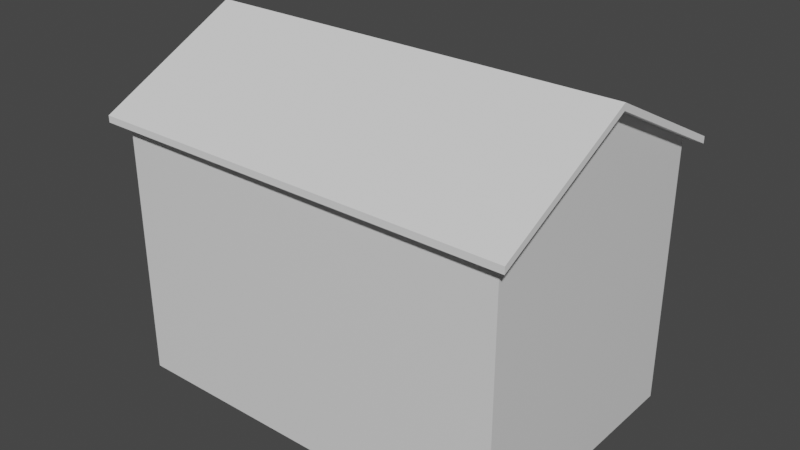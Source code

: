 # Source: Hut.blend  (saved by Blender 3.2.14; exported with 4.5.12 LTS)
import bpy
from mathutils import Matrix  # noqa: F401  (used for matrix-valued properties, if any)

bpy.ops.wm.read_factory_settings(use_empty=True)
scene = bpy.context.scene
scene.name = 'Scene'

# ---- materials (node trees are filled in below, after node groups)
mat_material = bpy.data.materials.new('Material')
mat_material.alpha_threshold = 0.0
mat_material.use_transparent_shadow = False
mat_material.line_color = (0.0, 0.0, 0.0, 1.0)

# ---- material node trees
mat_material.use_nodes = True; mat_material.node_tree.nodes.clear()
_N = mat_material.node_tree.nodes; _L = mat_material.node_tree.links
n0 = _N.new('ShaderNodeOutputMaterial'); n0.name = 'Material Output'; n0.location = (300, 300)
n1 = _N.new('ShaderNodeBsdfPrincipled'); n1.name = 'Principled BSDF'; n1.location = (10, 300)
n1.distribution = 'GGX'
n1.subsurface_method = 'RANDOM_WALK_SKIN'
n1.inputs[2].default_value = 0.4
n1.inputs[3].default_value = 1.45
n1.inputs[27].default_value = (0.0, 0.0, 0.0, 1.0)
n1.inputs[28].default_value = 1.0
_L.new(n1.outputs[0], n0.inputs[0])
n0.is_active_output = True

# ---- world
world_world = bpy.data.worlds.new('World'); scene.world = world_world
world_world.use_nodes = True; world_world.node_tree.nodes.clear()
_N = world_world.node_tree.nodes; _L = world_world.node_tree.links
n0 = _N.new('ShaderNodeOutputWorld'); n0.name = 'World Output'; n0.location = (300, 300)
n1 = _N.new('ShaderNodeBackground'); n1.name = 'Background'; n1.location = (10, 300)
n1.inputs[0].default_value = (0.05088, 0.05088, 0.05088, 1.0)
_L.new(n1.outputs[0], n0.inputs[0])
n0.is_active_output = True
world_world.color = (0.05088, 0.05088, 0.05088)
world_world.use_sun_shadow = False
world_world.sun_shadow_jitter_overblur = 0.0

# ---- meshes
me_cube = bpy.data.meshes.new('Cube')
me_cube.from_pydata([(1.5, 1.0, 2.0), (1.5, 1.0, 0.0), (1.5, -1.0, 2.0), (1.5, -1.0, 0.0), (-1.5, 1.0, 2.0), (-1.5, 1.0, 0.0), (-1.5, -1.0, 2.0), (-1.5, -1.0, 0.0), (-1.5, 0.0, 0.0), (1.5, 0.0, 2.5), (-1.5, 0.0, 2.5), (1.5, 0.0, 0.0)], [], [(9, 10, 6, 2), (3, 2, 6, 7), (8, 10, 4, 5), (8, 11, 3, 7), (11, 9, 2, 3), (5, 4, 0, 1), (1, 0, 9, 11), (5, 1, 11, 8), (7, 6, 10, 8), (0, 4, 10, 9)])
_uv = me_cube.uv_layers.new(name='UVMap')
_uv.uv.foreach_set('vector', [0.625, 0.625, 0.875, 0.625, 0.875, 0.75, 0.625, 0.75, 0.375, 0.75, 0.625, 0.75, 0.625, 1.0, 0.375, 1.0, 0.375, 0.125, 0.625, 0.125, 0.625, 0.25, 0.375, 0.25, 0.125, 0.625, 0.375, 0.625, 0.375, 0.75, 0.125, 0.75, 0.375, 0.625, 0.625, 0.625, 0.625, 0.75, 0.375, 0.75, 0.375, 0.25, 0.625, 0.25, 0.625, 0.5, 0.375, 0.5, 0.375, 0.5, 0.625, 0.5, 0.625, 0.625, 0.375, 0.625, 0.125, 0.5, 0.375, 0.5, 0.375, 0.625, 0.125, 0.625, 0.375, 0.0, 0.625, 0.0, 0.625, 0.125, 0.375, 0.125, 0.625, 0.5, 0.875, 0.5, 0.875, 0.625, 0.625, 0.625])
me_cube.materials.append(mat_material)
me_cube.use_mirror_vertex_groups = False
me_cube.update()
me_cube_001 = bpy.data.meshes.new('Cube.001')
me_cube_001.from_pydata([(-1.6, 0.0, 2.5), (-1.6, 0.0, 2.55), (-1.6, 1.1, 1.95), (-1.6, 1.1, 2.0), (1.6, 0.0, 2.5), (1.6, 0.0, 2.55), (1.6, 1.1, 1.95), (1.6, 1.1, 2.0)], [], [(0, 1, 3, 2), (2, 3, 7, 6), (6, 7, 5, 4), (4, 5, 1, 0), (2, 6, 4, 0), (7, 3, 1, 5)])
_uv = me_cube_001.uv_layers.new(name='UVMap')
_uv.uv.foreach_set('vector', [0.375, 0.0, 0.625, 0.0, 0.625, 0.25, 0.375, 0.25, 0.375, 0.25, 0.625, 0.25, 0.625, 0.5, 0.375, 0.5, 0.375, 0.5, 0.625, 0.5, 0.625, 0.75, 0.375, 0.75, 0.375, 0.75, 0.625, 0.75, 0.625, 1.0, 0.375, 1.0, 0.125, 0.5, 0.375, 0.5, 0.375, 0.75, 0.125, 0.75, 0.625, 0.5, 0.875, 0.5, 0.875, 0.75, 0.625, 0.75])
me_cube_001.update()
me_cube_002 = bpy.data.meshes.new('Cube.002')
me_cube_002.from_pydata([(-1.6, 0.0, 2.5), (-1.6, 0.0, 2.55), (-1.6, 1.1, 1.95), (-1.6, 1.1, 2.0), (1.6, 0.0, 2.5), (1.6, 0.0, 2.55), (1.6, 1.1, 1.95), (1.6, 1.1, 2.0)], [], [(0, 1, 3, 2), (2, 3, 7, 6), (6, 7, 5, 4), (4, 5, 1, 0), (2, 6, 4, 0), (7, 3, 1, 5)])
_uv = me_cube_002.uv_layers.new(name='UVMap')
_uv.uv.foreach_set('vector', [0.375, 0.0, 0.625, 0.0, 0.625, 0.25, 0.375, 0.25, 0.375, 0.25, 0.625, 0.25, 0.625, 0.5, 0.375, 0.5, 0.375, 0.5, 0.625, 0.5, 0.625, 0.75, 0.375, 0.75, 0.375, 0.75, 0.625, 0.75, 0.625, 1.0, 0.375, 1.0, 0.125, 0.5, 0.375, 0.5, 0.375, 0.75, 0.125, 0.75, 0.625, 0.5, 0.875, 0.5, 0.875, 0.75, 0.625, 0.75])
me_cube_002.update()

# ---- objects
ob_cube = bpy.data.objects.new('Cube', me_cube)
ob_cube_001 = bpy.data.objects.new('Cube.001', me_cube_001)
ob_cube_002 = bpy.data.objects.new('Cube.002', me_cube_002)

# ---- transforms, parenting, visibility, modifiers, constraints
ob_cube.location = (0.0, 0.0, 0.0)
ob_cube.scale = (5.0, 5.0, 5.0)
ob_cube.lock_rotations_4d = False
ob_cube.empty_display_type = 'ARROWS'
ob_cube.lineart.crease_threshold = 0.0
ob_cube_001.location = (0.0, 0.0, 0.0)
ob_cube_001.scale = (5.0, 5.0, 5.0)
ob_cube_002.location = (0.0, 0.0, 0.0)
ob_cube_002.rotation_euler = (0.0, -0.0, -3.142)
ob_cube_002.scale = (5.0, 5.0, 5.0)

# ---- collection membership
scene.collection.objects.link(ob_cube)
scene.collection.objects.link(ob_cube_001)
scene.collection.objects.link(ob_cube_002)

# ---- scene / render settings (as saved in the file)
scene.frame_start = 1; scene.frame_end = 250; scene.frame_set(1)
scene.render.engine = 'BLENDER_EEVEE_NEXT'
scene.cycles.sampling_pattern = 'TABULATED_SOBOL'
scene.cycles.use_light_tree = False
scene.view_settings.view_transform = 'Filmic'
bpy.context.view_layer.update()

# ---- added for rendering (the .blend has no active camera and no usable light): camera, sun
cam_auto = bpy.data.cameras.new('AutoCamera')
cam_auto.lens = 50.0
cam_auto.sensor_width = 36.0
cam_auto.clip_end = 1000.0
ob_auto_camera = bpy.data.objects.new('AutoCamera', cam_auto)
scene.collection.objects.link(ob_auto_camera)
ob_auto_camera.location = (21.4916, -25.7899, 23.5683)
ob_auto_camera.rotation_euler = (1.09748, -7.21219e-08, 0.694738)
scene.camera = ob_auto_camera
light_auto_sun = bpy.data.lights.new('AutoSun', 'SUN')
light_auto_sun.energy = 3.0
light_auto_sun.angle = 0.0523599
ob_auto_sun = bpy.data.objects.new('AutoSun', light_auto_sun)
scene.collection.objects.link(ob_auto_sun)
ob_auto_sun.rotation_euler = (0.872665, 0.174533, 0.523599)
bpy.context.view_layer.update()
